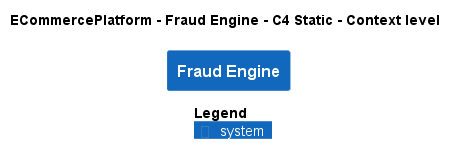

The diagram above was rendered by PlantUML. Its source (embedded in the PNG):
@startuml
!pragma layout smetana
!include ..\..\..\.c4s\C4_Context.puml

AddElementTag("c4interflow:lifecycle:new", $bgColor=green, $fontColor=#ffffff, $borderColor=green, $shadowing="False")
AddElementTag("c4interflow:lifecycle:changed", $bgColor=orange, $fontColor=#ffffff, $borderColor=orange, $shadowing="False")
AddElementTag("c4interflow:lifecycle:removed", $bgColor=red, $fontColor=#ffffff, $borderColor=red, $shadowing="False")

AddRelTag("c4interflow:lifecycle:new", $textColor=green, $lineColor=green)
AddRelTag("c4interflow:lifecycle:changed", $textColor=orange, $lineColor=orange)
AddRelTag("c4interflow:lifecycle:removed", $textColor=red, $lineColor=red)

SHOW_PERSON_PORTRAIT()
LAYOUT_TOP_DOWN()

skinparam linetype polyline

title ECommercePlatform - Fraud Engine - C4 Static - Context level

System(ECommercePlatform.SoftwareSystems.FraudEngine, "Fraud Engine", "")



SHOW_LEGEND()
@enduml